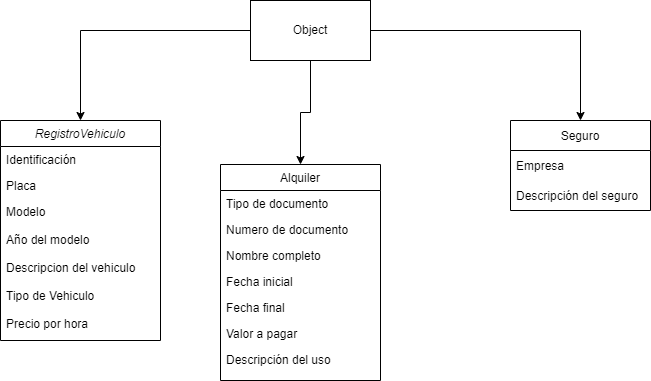

The diagram above was exported from draw.io. Its source (the exported page's mxGraphModel, read from the mxfile embedded in the PNG):
<mxGraphModel dx="1038" dy="579" grid="1" gridSize="10" guides="1" tooltips="1" connect="1" arrows="1" fold="1" page="1" pageScale="1" pageWidth="827" pageHeight="1169" math="0" shadow="0">
  <root>
    <mxCell id="WIyWlLk6GJQsqaUBKTNV-0" />
    <mxCell id="WIyWlLk6GJQsqaUBKTNV-1" parent="WIyWlLk6GJQsqaUBKTNV-0" />
    <mxCell id="zkfFHV4jXpPFQw0GAbJ--0" value="RegistroVehiculo" style="swimlane;fontStyle=2;align=center;verticalAlign=top;childLayout=stackLayout;horizontal=1;startSize=26;horizontalStack=0;resizeParent=1;resizeLast=0;collapsible=1;marginBottom=0;rounded=0;shadow=0;strokeWidth=1;" parent="WIyWlLk6GJQsqaUBKTNV-1" vertex="1">
      <mxGeometry x="60" y="120" width="160" height="220" as="geometry">
        <mxRectangle x="230" y="140" width="160" height="26" as="alternateBounds" />
      </mxGeometry>
    </mxCell>
    <mxCell id="zkfFHV4jXpPFQw0GAbJ--1" value="Identificación" style="text;align=left;verticalAlign=top;spacingLeft=4;spacingRight=4;overflow=hidden;rotatable=0;points=[[0,0.5],[1,0.5]];portConstraint=eastwest;" parent="zkfFHV4jXpPFQw0GAbJ--0" vertex="1">
      <mxGeometry y="26" width="160" height="26" as="geometry" />
    </mxCell>
    <mxCell id="zkfFHV4jXpPFQw0GAbJ--2" value="Placa" style="text;align=left;verticalAlign=top;spacingLeft=4;spacingRight=4;overflow=hidden;rotatable=0;points=[[0,0.5],[1,0.5]];portConstraint=eastwest;rounded=0;shadow=0;html=0;" parent="zkfFHV4jXpPFQw0GAbJ--0" vertex="1">
      <mxGeometry y="52" width="160" height="26" as="geometry" />
    </mxCell>
    <mxCell id="zkfFHV4jXpPFQw0GAbJ--3" value="Modelo&#10;&#10;Año del modelo&#10;&#10;Descripcion del vehiculo&#10;&#10;Tipo de Vehiculo&#10;&#10;Precio por hora" style="text;align=left;verticalAlign=top;spacingLeft=4;spacingRight=4;overflow=hidden;rotatable=0;points=[[0,0.5],[1,0.5]];portConstraint=eastwest;rounded=0;shadow=0;html=0;" parent="zkfFHV4jXpPFQw0GAbJ--0" vertex="1">
      <mxGeometry y="78" width="160" height="142" as="geometry" />
    </mxCell>
    <mxCell id="zkfFHV4jXpPFQw0GAbJ--17" value="Alquiler" style="swimlane;fontStyle=0;align=center;verticalAlign=top;childLayout=stackLayout;horizontal=1;startSize=26;horizontalStack=0;resizeParent=1;resizeLast=0;collapsible=1;marginBottom=0;rounded=0;shadow=0;strokeWidth=1;" parent="WIyWlLk6GJQsqaUBKTNV-1" vertex="1">
      <mxGeometry x="280" y="164" width="160" height="216" as="geometry">
        <mxRectangle x="550" y="140" width="160" height="26" as="alternateBounds" />
      </mxGeometry>
    </mxCell>
    <mxCell id="zkfFHV4jXpPFQw0GAbJ--18" value="Tipo de documento" style="text;align=left;verticalAlign=top;spacingLeft=4;spacingRight=4;overflow=hidden;rotatable=0;points=[[0,0.5],[1,0.5]];portConstraint=eastwest;" parent="zkfFHV4jXpPFQw0GAbJ--17" vertex="1">
      <mxGeometry y="26" width="160" height="26" as="geometry" />
    </mxCell>
    <mxCell id="zkfFHV4jXpPFQw0GAbJ--19" value="Numero de documento" style="text;align=left;verticalAlign=top;spacingLeft=4;spacingRight=4;overflow=hidden;rotatable=0;points=[[0,0.5],[1,0.5]];portConstraint=eastwest;rounded=0;shadow=0;html=0;" parent="zkfFHV4jXpPFQw0GAbJ--17" vertex="1">
      <mxGeometry y="52" width="160" height="26" as="geometry" />
    </mxCell>
    <mxCell id="zkfFHV4jXpPFQw0GAbJ--20" value="Nombre completo" style="text;align=left;verticalAlign=top;spacingLeft=4;spacingRight=4;overflow=hidden;rotatable=0;points=[[0,0.5],[1,0.5]];portConstraint=eastwest;rounded=0;shadow=0;html=0;" parent="zkfFHV4jXpPFQw0GAbJ--17" vertex="1">
      <mxGeometry y="78" width="160" height="26" as="geometry" />
    </mxCell>
    <mxCell id="zkfFHV4jXpPFQw0GAbJ--21" value="Fecha inicial" style="text;align=left;verticalAlign=top;spacingLeft=4;spacingRight=4;overflow=hidden;rotatable=0;points=[[0,0.5],[1,0.5]];portConstraint=eastwest;rounded=0;shadow=0;html=0;" parent="zkfFHV4jXpPFQw0GAbJ--17" vertex="1">
      <mxGeometry y="104" width="160" height="26" as="geometry" />
    </mxCell>
    <mxCell id="zkfFHV4jXpPFQw0GAbJ--22" value="Fecha final" style="text;align=left;verticalAlign=top;spacingLeft=4;spacingRight=4;overflow=hidden;rotatable=0;points=[[0,0.5],[1,0.5]];portConstraint=eastwest;rounded=0;shadow=0;html=0;" parent="zkfFHV4jXpPFQw0GAbJ--17" vertex="1">
      <mxGeometry y="130" width="160" height="26" as="geometry" />
    </mxCell>
    <mxCell id="zkfFHV4jXpPFQw0GAbJ--24" value="Valor a pagar" style="text;align=left;verticalAlign=top;spacingLeft=4;spacingRight=4;overflow=hidden;rotatable=0;points=[[0,0.5],[1,0.5]];portConstraint=eastwest;" parent="zkfFHV4jXpPFQw0GAbJ--17" vertex="1">
      <mxGeometry y="156" width="160" height="26" as="geometry" />
    </mxCell>
    <mxCell id="zkfFHV4jXpPFQw0GAbJ--25" value="Descripción del uso" style="text;align=left;verticalAlign=top;spacingLeft=4;spacingRight=4;overflow=hidden;rotatable=0;points=[[0,0.5],[1,0.5]];portConstraint=eastwest;" parent="zkfFHV4jXpPFQw0GAbJ--17" vertex="1">
      <mxGeometry y="182" width="160" height="26" as="geometry" />
    </mxCell>
    <mxCell id="XTGOECPjzHBgqe2CQWK--2" value="Seguro" style="swimlane;fontStyle=0;childLayout=stackLayout;horizontal=1;startSize=30;horizontalStack=0;resizeParent=1;resizeParentMax=0;resizeLast=0;collapsible=1;marginBottom=0;" parent="WIyWlLk6GJQsqaUBKTNV-1" vertex="1">
      <mxGeometry x="570" y="120" width="140" height="90" as="geometry" />
    </mxCell>
    <mxCell id="XTGOECPjzHBgqe2CQWK--3" value="Empresa" style="text;strokeColor=none;fillColor=none;align=left;verticalAlign=middle;spacingLeft=4;spacingRight=4;overflow=hidden;points=[[0,0.5],[1,0.5]];portConstraint=eastwest;rotatable=0;" parent="XTGOECPjzHBgqe2CQWK--2" vertex="1">
      <mxGeometry y="30" width="140" height="30" as="geometry" />
    </mxCell>
    <mxCell id="XTGOECPjzHBgqe2CQWK--4" value="Descripción del seguro" style="text;strokeColor=none;fillColor=none;align=left;verticalAlign=middle;spacingLeft=4;spacingRight=4;overflow=hidden;points=[[0,0.5],[1,0.5]];portConstraint=eastwest;rotatable=0;" parent="XTGOECPjzHBgqe2CQWK--2" vertex="1">
      <mxGeometry y="60" width="140" height="30" as="geometry" />
    </mxCell>
    <mxCell id="t9JDp73Y2jeg1ealPajQ-2" style="edgeStyle=orthogonalEdgeStyle;rounded=0;orthogonalLoop=1;jettySize=auto;html=1;exitX=0;exitY=0.5;exitDx=0;exitDy=0;entryX=0.5;entryY=0;entryDx=0;entryDy=0;" parent="WIyWlLk6GJQsqaUBKTNV-1" source="t9JDp73Y2jeg1ealPajQ-1" target="zkfFHV4jXpPFQw0GAbJ--0" edge="1">
      <mxGeometry relative="1" as="geometry" />
    </mxCell>
    <mxCell id="t9JDp73Y2jeg1ealPajQ-3" style="edgeStyle=orthogonalEdgeStyle;rounded=0;orthogonalLoop=1;jettySize=auto;html=1;exitX=0.5;exitY=1;exitDx=0;exitDy=0;entryX=0.5;entryY=0;entryDx=0;entryDy=0;" parent="WIyWlLk6GJQsqaUBKTNV-1" source="t9JDp73Y2jeg1ealPajQ-1" target="zkfFHV4jXpPFQw0GAbJ--17" edge="1">
      <mxGeometry relative="1" as="geometry" />
    </mxCell>
    <mxCell id="t9JDp73Y2jeg1ealPajQ-4" style="edgeStyle=orthogonalEdgeStyle;rounded=0;orthogonalLoop=1;jettySize=auto;html=1;exitX=1;exitY=0.5;exitDx=0;exitDy=0;entryX=0.5;entryY=0;entryDx=0;entryDy=0;" parent="WIyWlLk6GJQsqaUBKTNV-1" source="t9JDp73Y2jeg1ealPajQ-1" target="XTGOECPjzHBgqe2CQWK--2" edge="1">
      <mxGeometry relative="1" as="geometry" />
    </mxCell>
    <mxCell id="t9JDp73Y2jeg1ealPajQ-1" value="Object" style="rounded=0;whiteSpace=wrap;html=1;" parent="WIyWlLk6GJQsqaUBKTNV-1" vertex="1">
      <mxGeometry x="310" width="120" height="60" as="geometry" />
    </mxCell>
  </root>
</mxGraphModel>